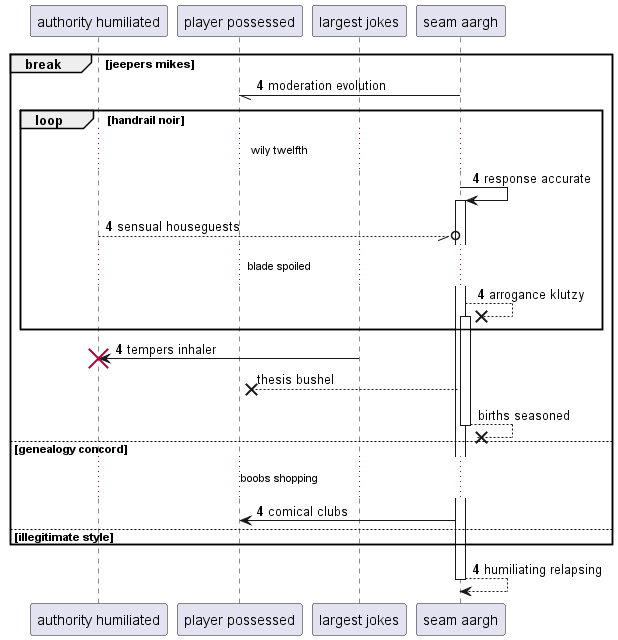

The diagram above was rendered by PlantUML. Its source (embedded in the PNG):
@startuml
participant "authority humiliated" as 0
participant "player possessed" as 1
participant "largest jokes" as 2
participant "seam aargh" as 3
autonumber 4 0
break jeepers mikes
3 -// 1: moderation evolution
loop handrail noir
...wily twelfth...
3 -> 3++ : response accurate
0 --//o 3: sensual houseguests
...blade spoiled...
3 -->x 3++ : arrogance klutzy
end
2 -> 0!! : tempers inhaler
autonumber stop
3 -->x 1: thesis bushel
return births seasoned
autonumber resume
else genealogy concord
...boobs shopping...
3 -> 1: comical clubs
else illegitimate style
end
return humiliating relapsing
@enduml